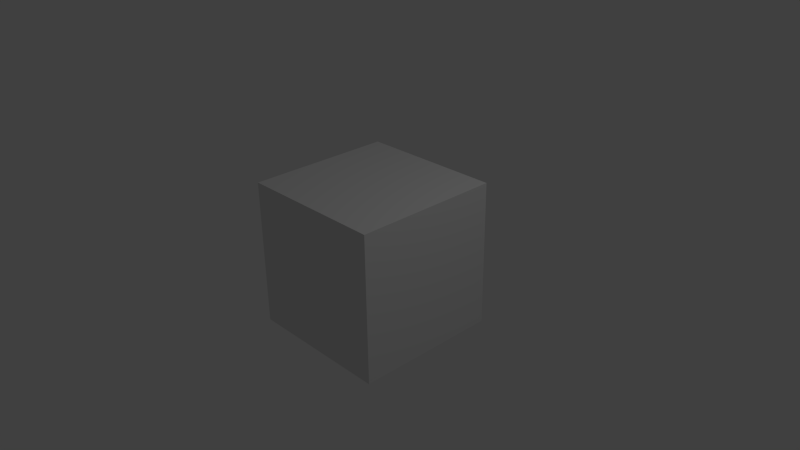 # Source: untitled.blend  (saved by Blender 2.61.0; exported with 4.5.12 LTS)
import bpy
from mathutils import Matrix  # noqa: F401  (used for matrix-valued properties, if any)

bpy.ops.wm.read_factory_settings(use_empty=True)
scene = bpy.context.scene
scene.name = 'Scene'

# ---- collections
col_collection_1 = bpy.data.collections.new('Collection 1'); scene.collection.children.link(col_collection_1)

# ---- materials (node trees are filled in below, after node groups)
mat_material = bpy.data.materials.new('Material')
mat_material.alpha_threshold = 0.0
mat_material.use_transparent_shadow = False
mat_material.roughness = 0.5
mat_material.line_color = (0.0, 0.0, 0.0, 1.0)

# ---- material node trees

# ---- world
world_world = bpy.data.worlds.new('World'); scene.world = world_world
world_world.color = (0.05088, 0.05088, 0.05088)
world_world.use_sun_shadow = False
world_world.sun_shadow_jitter_overblur = 0.0
world_world.cycles.sampling_method = 'MANUAL'
world_world.cycles.sample_map_resolution = 256

# ---- cameras
cam_camera = bpy.data.cameras.new('Camera')
cam_camera.clip_end = 100.0
cam_camera.lens = 35.0
cam_camera.sensor_width = 32.0
cam_camera.sensor_height = 18.0
cam_camera.ortho_scale = 7.314
cam_camera.dof.focus_distance = 0.0
cam_camera.dof.aperture_fstop = 128.0

# ---- lights
light_lamp = bpy.data.lights.new('Lamp', 'POINT')
light_lamp.transmission_factor = 0.0
light_lamp.cutoff_distance = 30.0
light_lamp.energy = 100.0
light_lamp.shadow_buffer_clip_start = 1.001
light_lamp.shadow_soft_size = 1.0
light_lamp.shadow_maximum_resolution = 0.006
light_lamp.use_absolute_resolution = True
light_lamp.cycles.use_multiple_importance_sampling = False

# ---- meshes
me_cube = bpy.data.meshes.new('Cube')
me_cube.from_pydata([(1.0, 1.0, -1.0), (1.0, -1.0, -1.0), (-1.0, -1.0, -1.0), (-1.0, 1.0, -1.0), (1.0, 1.0, 1.0), (1.0, -1.0, 1.0), (-1.0, -1.0, 1.0), (-1.0, 1.0, 1.0)], [], [(0, 1, 2, 3), (4, 7, 6, 5), (0, 4, 5, 1), (1, 5, 6, 2), (2, 6, 7, 3), (4, 0, 3, 7)])
me_cube.materials.append(mat_material)
me_cube.use_remesh_preserve_volume = False
me_cube.use_remesh_preserve_attributes = False
me_cube.use_mirror_vertex_groups = False
me_cube.update()

# ---- objects
ob_cube = bpy.data.objects.new('Cube', me_cube)
ob_lamp = bpy.data.objects.new('Lamp', light_lamp)
ob_camera = bpy.data.objects.new('Camera', cam_camera)

# ---- transforms, parenting, visibility, modifiers, constraints
ob_cube.location = (0.0, 0.0, 0.0)
ob_cube.lock_rotations_4d = False
ob_cube.empty_display_type = 'ARROWS'
ob_cube.lineart.crease_threshold = 0.0
ob_lamp.location = (4.076, 1.005, 5.904)
ob_lamp.rotation_euler = (0.6503, 0.05522, 1.866)
ob_lamp.lock_rotations_4d = False
ob_lamp.empty_display_type = 'ARROWS'
ob_lamp.color = (0.0, 0.0, 0.0, 0.0)
ob_lamp.lineart.crease_threshold = 0.0
ob_camera.location = (7.481, -6.508, 5.344)
ob_camera.rotation_euler = (1.109, 0.01082, 0.8149)
ob_camera.lock_rotations_4d = False
ob_camera.empty_display_type = 'ARROWS'
ob_camera.color = (0.0, 0.0, 0.0, 0.0)
ob_camera.display_type = 'WIRE'
ob_camera.lineart.crease_threshold = 0.0

# ---- collection membership
col_collection_1.objects.link(ob_cube)
col_collection_1.objects.link(ob_lamp)
col_collection_1.objects.link(ob_camera)

# ---- scene / render settings (as saved in the file)
scene.camera = ob_camera
scene.frame_start = 1; scene.frame_end = 3; scene.frame_set(1)
scene.render.engine = 'BLENDER_EEVEE_NEXT'
scene.render.image_settings.color_mode = 'RGB'
scene.render.image_settings.compression = 90
scene.render.resolution_percentage = 50
scene.render.dither_intensity = 0.0
scene.render.bake_margin = 2
scene.render.bake_bias = 0.0
scene.cycles.use_denoising = False
scene.cycles.samples = 10
scene.cycles.sampling_pattern = 'TABULATED_SOBOL'
scene.cycles.light_sampling_threshold = 0.0
scene.cycles.use_adaptive_sampling = False
scene.cycles.use_light_tree = False
scene.cycles.blur_glossy = 0.0
scene.cycles.volume_bounces = 1
scene.cycles.pixel_filter_type = 'GAUSSIAN'
scene.cycles.sample_clamp_indirect = 0.0
scene.view_settings.view_transform = 'Standard'
bpy.context.view_layer.update()
